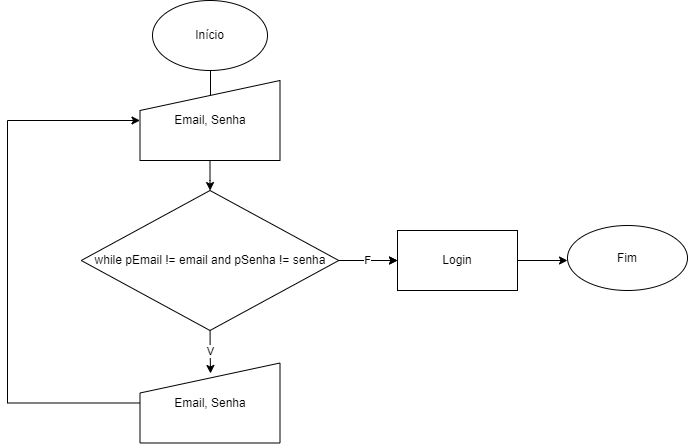

The diagram above was exported from draw.io. Its source (the exported page's mxGraphModel, read from the mxfile embedded in the PNG):
<mxGraphModel dx="1108" dy="482" grid="1" gridSize="10" guides="1" tooltips="1" connect="1" arrows="1" fold="1" page="1" pageScale="1" pageWidth="1100" pageHeight="850" math="0" shadow="0">
  <root>
    <mxCell id="0" />
    <mxCell id="1" parent="0" />
    <mxCell id="8BmJNil82aeMja1u4eYf-7" value="" style="edgeStyle=orthogonalEdgeStyle;rounded=0;orthogonalLoop=1;jettySize=auto;html=1;" parent="1" edge="1">
      <mxGeometry relative="1" as="geometry">
        <mxPoint x="383" y="120" as="targetPoint" />
        <Array as="points">
          <mxPoint x="383" y="120" />
        </Array>
        <mxPoint x="382.5" y="80" as="sourcePoint" />
      </mxGeometry>
    </mxCell>
    <mxCell id="8BmJNil82aeMja1u4eYf-1" value="Início" style="ellipse;whiteSpace=wrap;html=1;" parent="1" vertex="1">
      <mxGeometry x="325" y="10" width="115" height="70" as="geometry" />
    </mxCell>
    <mxCell id="8BmJNil82aeMja1u4eYf-6" value="" style="edgeStyle=orthogonalEdgeStyle;rounded=0;orthogonalLoop=1;jettySize=auto;html=1;" parent="1" source="8BmJNil82aeMja1u4eYf-2" target="8BmJNil82aeMja1u4eYf-3" edge="1">
      <mxGeometry relative="1" as="geometry" />
    </mxCell>
    <mxCell id="8BmJNil82aeMja1u4eYf-2" value="Email, Senha" style="shape=manualInput;whiteSpace=wrap;html=1;" parent="1" vertex="1">
      <mxGeometry x="312.5" y="90" width="140" height="80" as="geometry" />
    </mxCell>
    <mxCell id="bhhEUYAS0hwixbCv0ZrC-10" value="V" style="edgeStyle=orthogonalEdgeStyle;rounded=0;orthogonalLoop=1;jettySize=auto;html=1;entryX=0.504;entryY=0.131;entryDx=0;entryDy=0;entryPerimeter=0;" edge="1" parent="1" source="8BmJNil82aeMja1u4eYf-3" target="bhhEUYAS0hwixbCv0ZrC-8">
      <mxGeometry relative="1" as="geometry" />
    </mxCell>
    <mxCell id="bhhEUYAS0hwixbCv0ZrC-12" style="edgeStyle=orthogonalEdgeStyle;rounded=0;orthogonalLoop=1;jettySize=auto;html=1;entryX=0;entryY=0.5;entryDx=0;entryDy=0;" edge="1" parent="1" source="8BmJNil82aeMja1u4eYf-3" target="8BmJNil82aeMja1u4eYf-8">
      <mxGeometry relative="1" as="geometry" />
    </mxCell>
    <mxCell id="bhhEUYAS0hwixbCv0ZrC-14" value="F" style="edgeStyle=orthogonalEdgeStyle;rounded=0;orthogonalLoop=1;jettySize=auto;html=1;" edge="1" parent="1" source="8BmJNil82aeMja1u4eYf-3" target="8BmJNil82aeMja1u4eYf-8">
      <mxGeometry relative="1" as="geometry" />
    </mxCell>
    <mxCell id="8BmJNil82aeMja1u4eYf-3" value="while pEmail != email and pSenha != senha" style="rhombus;whiteSpace=wrap;html=1;direction=west;" parent="1" vertex="1">
      <mxGeometry x="253.75" y="200" width="257.5" height="140" as="geometry" />
    </mxCell>
    <mxCell id="bhhEUYAS0hwixbCv0ZrC-13" style="edgeStyle=orthogonalEdgeStyle;rounded=0;orthogonalLoop=1;jettySize=auto;html=1;" edge="1" parent="1" source="8BmJNil82aeMja1u4eYf-8">
      <mxGeometry relative="1" as="geometry">
        <mxPoint x="740" y="270" as="targetPoint" />
      </mxGeometry>
    </mxCell>
    <mxCell id="8BmJNil82aeMja1u4eYf-8" value="Login" style="rounded=0;whiteSpace=wrap;html=1;" parent="1" vertex="1">
      <mxGeometry x="570" y="240" width="120" height="60" as="geometry" />
    </mxCell>
    <mxCell id="8BmJNil82aeMja1u4eYf-13" value="Fim" style="ellipse;whiteSpace=wrap;html=1;" parent="1" vertex="1">
      <mxGeometry x="740" y="235" width="120" height="65" as="geometry" />
    </mxCell>
    <mxCell id="bhhEUYAS0hwixbCv0ZrC-11" style="edgeStyle=orthogonalEdgeStyle;rounded=0;orthogonalLoop=1;jettySize=auto;html=1;" edge="1" parent="1" source="bhhEUYAS0hwixbCv0ZrC-8" target="8BmJNil82aeMja1u4eYf-2">
      <mxGeometry relative="1" as="geometry">
        <mxPoint x="200" y="130" as="targetPoint" />
        <Array as="points">
          <mxPoint x="180" y="413" />
          <mxPoint x="180" y="130" />
        </Array>
      </mxGeometry>
    </mxCell>
    <mxCell id="bhhEUYAS0hwixbCv0ZrC-8" value="Email, Senha" style="shape=manualInput;whiteSpace=wrap;html=1;" vertex="1" parent="1">
      <mxGeometry x="312.5" y="372.5" width="140" height="80" as="geometry" />
    </mxCell>
  </root>
</mxGraphModel>